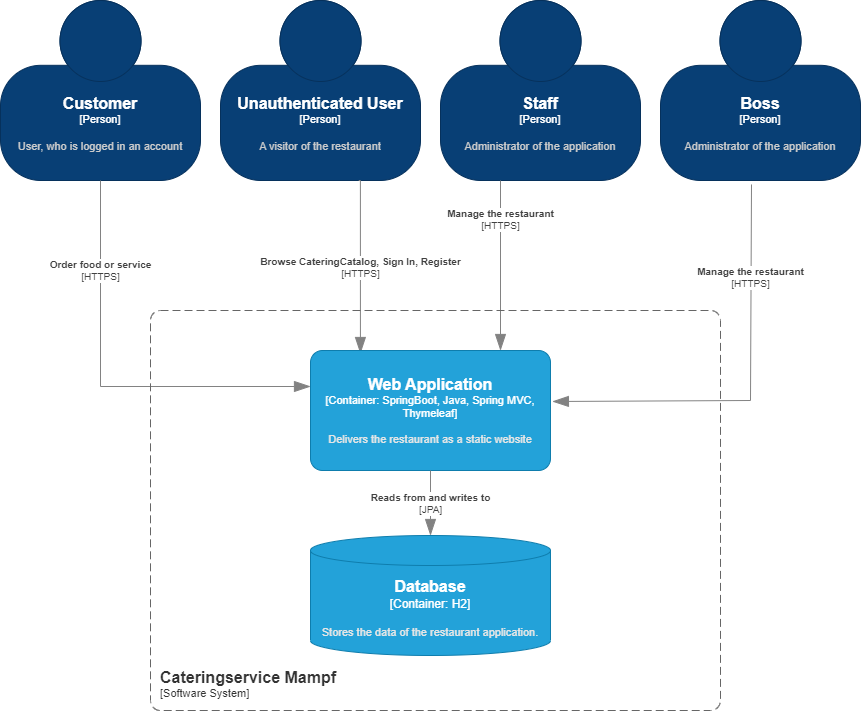

The diagram above was exported from draw.io. Its source (the exported page's mxGraphModel, read from the mxfile embedded in the PNG):
<mxGraphModel dx="1104" dy="516" grid="1" gridSize="10" guides="1" tooltips="1" connect="1" arrows="1" fold="1" page="1" pageScale="1" pageWidth="827" pageHeight="1169" math="0" shadow="0">
  <root>
    <mxCell id="0" />
    <mxCell id="1" parent="0" />
    <object placeholders="1" c4Name="Customer" c4Type="Person" c4Description="User, who is logged in an account" label="&lt;font style=&quot;font-size: 16px&quot;&gt;&lt;b&gt;%c4Name%&lt;/b&gt;&lt;/font&gt;&lt;div&gt;[%c4Type%]&lt;/div&gt;&lt;br&gt;&lt;div&gt;&lt;font style=&quot;font-size: 11px&quot;&gt;&lt;font color=&quot;#cccccc&quot;&gt;%c4Description%&lt;/font&gt;&lt;/div&gt;" id="3o2XZ1Ea7PJ3hoaD-PSg-1">
      <mxCell style="html=1;fontSize=11;dashed=0;whiteSpace=wrap;fillColor=#083F75;strokeColor=#06315C;fontColor=#ffffff;shape=mxgraph.c4.person2;align=center;metaEdit=1;points=[[0.5,0,0],[1,0.5,0],[1,0.75,0],[0.75,1,0],[0.5,1,0],[0.25,1,0],[0,0.75,0],[0,0.5,0]];resizable=0;" parent="1" vertex="1">
        <mxGeometry x="90" y="50" width="200" height="180" as="geometry" />
      </mxCell>
    </object>
    <object placeholders="1" c4Name="Unauthenticated User" c4Type="Person" c4Description="A visitor of the restaurant" label="&lt;font style=&quot;font-size: 16px&quot;&gt;&lt;b&gt;%c4Name%&lt;/b&gt;&lt;/font&gt;&lt;div&gt;[%c4Type%]&lt;/div&gt;&lt;br&gt;&lt;div&gt;&lt;font style=&quot;font-size: 11px&quot;&gt;&lt;font color=&quot;#cccccc&quot;&gt;%c4Description%&lt;/font&gt;&lt;/div&gt;" id="3o2XZ1Ea7PJ3hoaD-PSg-2">
      <mxCell style="html=1;fontSize=11;dashed=0;whiteSpace=wrap;fillColor=#083F75;strokeColor=#06315C;fontColor=#ffffff;shape=mxgraph.c4.person2;align=center;metaEdit=1;points=[[0.5,0,0],[1,0.5,0],[1,0.75,0],[0.75,1,0],[0.5,1,0],[0.25,1,0],[0,0.75,0],[0,0.5,0]];resizable=0;" parent="1" vertex="1">
        <mxGeometry x="310" y="50" width="200" height="180" as="geometry" />
      </mxCell>
    </object>
    <object placeholders="1" c4Name="Staff" c4Type="Person" c4Description="Administrator of the application" label="&lt;font style=&quot;font-size: 16px&quot;&gt;&lt;b&gt;%c4Name%&lt;/b&gt;&lt;/font&gt;&lt;div&gt;[%c4Type%]&lt;/div&gt;&lt;br&gt;&lt;div&gt;&lt;font style=&quot;font-size: 11px&quot;&gt;&lt;font color=&quot;#cccccc&quot;&gt;%c4Description%&lt;/font&gt;&lt;/div&gt;" id="3o2XZ1Ea7PJ3hoaD-PSg-3">
      <mxCell style="html=1;fontSize=11;dashed=0;whiteSpace=wrap;fillColor=#083F75;strokeColor=#06315C;fontColor=#ffffff;shape=mxgraph.c4.person2;align=center;metaEdit=1;points=[[0.5,0,0],[1,0.5,0],[1,0.75,0],[0.75,1,0],[0.5,1,0],[0.25,1,0],[0,0.75,0],[0,0.5,0]];resizable=0;" parent="1" vertex="1">
        <mxGeometry x="530" y="50" width="200" height="180" as="geometry" />
      </mxCell>
    </object>
    <object placeholders="1" c4Type="Relationship" c4Technology="HTTPS" c4Description="Order food or service" label="&lt;div style=&quot;text-align: left&quot;&gt;&lt;div style=&quot;text-align: center&quot;&gt;&lt;b&gt;%c4Description%&lt;/b&gt;&lt;/div&gt;&lt;div style=&quot;text-align: center&quot;&gt;[%c4Technology%]&lt;/div&gt;&lt;/div&gt;" id="_cN3Z5p88U4dGGZE8BRC-1">
      <mxCell style="endArrow=blockThin;html=1;fontSize=10;fontColor=#404040;strokeWidth=1;endFill=1;strokeColor=#828282;elbow=vertical;metaEdit=1;endSize=14;startSize=14;jumpStyle=arc;jumpSize=16;rounded=0;edgeStyle=orthogonalEdgeStyle;" parent="1" source="3o2XZ1Ea7PJ3hoaD-PSg-1" edge="1">
        <mxGeometry x="-0.5665" width="240" relative="1" as="geometry">
          <mxPoint x="201" y="219.99999999999991" as="sourcePoint" />
          <mxPoint x="400" y="436" as="targetPoint" />
          <Array as="points">
            <mxPoint x="190" y="436" />
            <mxPoint x="340" y="436" />
          </Array>
          <mxPoint as="offset" />
        </mxGeometry>
      </mxCell>
    </object>
    <object placeholders="1" c4Type="Relationship" c4Technology="HTTPS" c4Description="Browse CateringCatalog, Sign In, Register" label="&lt;div style=&quot;text-align: left&quot;&gt;&lt;div style=&quot;text-align: center&quot;&gt;&lt;b&gt;%c4Description%&lt;/b&gt;&lt;/div&gt;&lt;div style=&quot;text-align: center&quot;&gt;[%c4Technology%]&lt;/div&gt;&lt;/div&gt;" id="_cN3Z5p88U4dGGZE8BRC-2">
      <mxCell style="endArrow=blockThin;html=1;fontSize=10;fontColor=#404040;strokeWidth=1;endFill=1;strokeColor=#828282;elbow=vertical;metaEdit=1;endSize=14;startSize=14;jumpStyle=arc;jumpSize=16;rounded=0;edgeStyle=orthogonalEdgeStyle;exitX=0.25;exitY=1;exitDx=0;exitDy=0;exitPerimeter=0;entryX=0.208;entryY=0.025;entryDx=0;entryDy=0;entryPerimeter=0;" parent="1" target="4xXLHU-3uvvGzLf5DYzB-3" edge="1">
        <mxGeometry x="0.0184" width="240" relative="1" as="geometry">
          <mxPoint x="448.25" y="230" as="sourcePoint" />
          <mxPoint x="448.25" y="420" as="targetPoint" />
          <Array as="points">
            <mxPoint x="450" y="230" />
          </Array>
          <mxPoint as="offset" />
        </mxGeometry>
      </mxCell>
    </object>
    <object placeholders="1" c4Type="Relationship" c4Technology="HTTPS" c4Description="Manage the restaurant" label="&lt;div style=&quot;text-align: left&quot;&gt;&lt;div style=&quot;text-align: center&quot;&gt;&lt;b&gt;%c4Description%&lt;/b&gt;&lt;/div&gt;&lt;div style=&quot;text-align: center&quot;&gt;[%c4Technology%]&lt;/div&gt;&lt;/div&gt;" id="_cN3Z5p88U4dGGZE8BRC-5">
      <mxCell style="endArrow=blockThin;html=1;fontSize=10;fontColor=#404040;strokeWidth=1;endFill=1;strokeColor=#828282;elbow=vertical;metaEdit=1;endSize=14;startSize=14;jumpStyle=arc;jumpSize=16;rounded=0;edgeStyle=orthogonalEdgeStyle;" parent="1" source="3o2XZ1Ea7PJ3hoaD-PSg-3" target="4xXLHU-3uvvGzLf5DYzB-3" edge="1">
        <mxGeometry x="-0.5455" width="240" relative="1" as="geometry">
          <mxPoint x="708.5" y="290" as="sourcePoint" />
          <mxPoint x="580" y="450" as="targetPoint" />
          <Array as="points">
            <mxPoint x="590" y="250" />
            <mxPoint x="590" y="250" />
          </Array>
          <mxPoint as="offset" />
        </mxGeometry>
      </mxCell>
    </object>
    <object placeholders="1" c4Name="Cateringservice Mampf" c4Type="SystemScopeBoundary" c4Application="Software System" label="&lt;font style=&quot;font-size: 16px&quot;&gt;&lt;b&gt;&lt;div style=&quot;text-align: left&quot;&gt;%c4Name%&lt;/div&gt;&lt;/b&gt;&lt;/font&gt;&lt;div style=&quot;text-align: left&quot;&gt;[%c4Application%]&lt;/div&gt;" id="4xXLHU-3uvvGzLf5DYzB-2">
      <mxCell style="rounded=1;fontSize=11;whiteSpace=wrap;html=1;dashed=1;arcSize=20;fillColor=none;strokeColor=#666666;fontColor=#333333;labelBackgroundColor=none;align=left;verticalAlign=bottom;labelBorderColor=none;spacingTop=0;spacing=10;dashPattern=8 4;metaEdit=1;rotatable=0;perimeter=rectanglePerimeter;noLabel=0;labelPadding=0;allowArrows=0;connectable=0;expand=0;recursiveResize=0;editable=1;pointerEvents=0;absoluteArcSize=1;points=[[0.25,0,0],[0.5,0,0],[0.75,0,0],[1,0.25,0],[1,0.5,0],[1,0.75,0],[0.75,1,0],[0.5,1,0],[0.25,1,0],[0,0.75,0],[0,0.5,0],[0,0.25,0]];" parent="1" vertex="1">
        <mxGeometry x="240" y="360" width="570" height="400" as="geometry" />
      </mxCell>
    </object>
    <object placeholders="1" c4Name="Web Application" c4Type="Container" c4Technology="SpringBoot, Java, Spring MVC, Thymeleaf" c4Description="Delivers the restaurant as a static website" label="&lt;font style=&quot;font-size: 16px&quot;&gt;&lt;b&gt;%c4Name%&lt;/b&gt;&lt;/font&gt;&lt;div&gt;[%c4Type%: %c4Technology%]&lt;/div&gt;&lt;br&gt;&lt;div&gt;&lt;font style=&quot;font-size: 11px&quot;&gt;&lt;font color=&quot;#E6E6E6&quot;&gt;%c4Description%&lt;/font&gt;&lt;/div&gt;" id="4xXLHU-3uvvGzLf5DYzB-3">
      <mxCell style="rounded=1;whiteSpace=wrap;html=1;fontSize=11;labelBackgroundColor=none;fillColor=#23A2D9;fontColor=#ffffff;align=center;arcSize=10;strokeColor=#0E7DAD;metaEdit=1;resizable=0;points=[[0.25,0,0],[0.5,0,0],[0.75,0,0],[1,0.25,0],[1,0.5,0],[1,0.75,0],[0.75,1,0],[0.5,1,0],[0.25,1,0],[0,0.75,0],[0,0.5,0],[0,0.25,0]];" parent="1" vertex="1">
        <mxGeometry x="400" y="400" width="240" height="120" as="geometry" />
      </mxCell>
    </object>
    <object placeholders="1" c4Type="Database" c4Container="Container" c4Technology="H2" c4Description="Stores the data of the restaurant application." label="&lt;font style=&quot;font-size: 16px&quot;&gt;&lt;b&gt;%c4Type%&lt;/b&gt;&lt;/font&gt;&lt;div&gt;[%c4Container%:&amp;nbsp;%c4Technology%]&lt;/div&gt;&lt;br&gt;&lt;div&gt;&lt;font style=&quot;font-size: 11px&quot;&gt;&lt;font color=&quot;#E6E6E6&quot;&gt;%c4Description%&lt;/font&gt;&lt;/div&gt;" id="4xXLHU-3uvvGzLf5DYzB-4">
      <mxCell style="shape=cylinder3;size=15;whiteSpace=wrap;html=1;boundedLbl=1;rounded=0;labelBackgroundColor=none;fillColor=#23A2D9;fontSize=12;fontColor=#ffffff;align=center;strokeColor=#0E7DAD;metaEdit=1;points=[[0.5,0,0],[1,0.25,0],[1,0.5,0],[1,0.75,0],[0.5,1,0],[0,0.75,0],[0,0.5,0],[0,0.25,0]];resizable=0;" parent="1" vertex="1">
        <mxGeometry x="400" y="585" width="240" height="120" as="geometry" />
      </mxCell>
    </object>
    <object placeholders="1" c4Type="Relationship" c4Technology="JPA" c4Description="Reads from and writes to" label="&lt;div style=&quot;text-align: left&quot;&gt;&lt;div style=&quot;text-align: center&quot;&gt;&lt;b&gt;%c4Description%&lt;/b&gt;&lt;/div&gt;&lt;div style=&quot;text-align: center&quot;&gt;[%c4Technology%]&lt;/div&gt;&lt;/div&gt;" id="4xXLHU-3uvvGzLf5DYzB-5">
      <mxCell style="endArrow=blockThin;html=1;fontSize=10;fontColor=#404040;strokeWidth=1;endFill=1;strokeColor=#828282;elbow=vertical;metaEdit=1;endSize=14;startSize=14;jumpStyle=arc;jumpSize=16;rounded=0;edgeStyle=orthogonalEdgeStyle;exitX=0.5;exitY=1;exitDx=0;exitDy=0;exitPerimeter=0;entryX=0.5;entryY=0;entryDx=0;entryDy=0;entryPerimeter=0;" parent="1" source="4xXLHU-3uvvGzLf5DYzB-3" target="4xXLHU-3uvvGzLf5DYzB-4" edge="1">
        <mxGeometry width="240" relative="1" as="geometry">
          <mxPoint x="250" y="580" as="sourcePoint" />
          <mxPoint x="490" y="580" as="targetPoint" />
          <Array as="points">
            <mxPoint x="520" y="570" />
            <mxPoint x="520" y="570" />
          </Array>
        </mxGeometry>
      </mxCell>
    </object>
    <object placeholders="1" c4Name="Boss" c4Type="Person" c4Description="Administrator of the application" label="&lt;font style=&quot;font-size: 16px&quot;&gt;&lt;b&gt;%c4Name%&lt;/b&gt;&lt;/font&gt;&lt;div&gt;[%c4Type%]&lt;/div&gt;&lt;br&gt;&lt;div&gt;&lt;font style=&quot;font-size: 11px&quot;&gt;&lt;font color=&quot;#cccccc&quot;&gt;%c4Description%&lt;/font&gt;&lt;/div&gt;" id="VfSnQmNMCYdzIWJz_K-S-1">
      <mxCell style="html=1;fontSize=11;dashed=0;whiteSpace=wrap;fillColor=#083F75;strokeColor=#06315C;fontColor=#ffffff;shape=mxgraph.c4.person2;align=center;metaEdit=1;points=[[0.5,0,0],[1,0.5,0],[1,0.75,0],[0.75,1,0],[0.5,1,0],[0.25,1,0],[0,0.75,0],[0,0.5,0]];resizable=0;" parent="1" vertex="1">
        <mxGeometry x="750" y="50" width="200" height="180" as="geometry" />
      </mxCell>
    </object>
    <object placeholders="1" c4Type="Relationship" c4Technology="HTTPS" c4Description="Manage the restaurant" label="&lt;div style=&quot;text-align: left&quot;&gt;&lt;div style=&quot;text-align: center&quot;&gt;&lt;b&gt;%c4Description%&lt;/b&gt;&lt;/div&gt;&lt;div style=&quot;text-align: center&quot;&gt;[%c4Technology%]&lt;/div&gt;&lt;/div&gt;" id="VfSnQmNMCYdzIWJz_K-S-2">
      <mxCell style="endArrow=blockThin;html=1;fontSize=10;fontColor=#404040;strokeWidth=1;endFill=1;strokeColor=#828282;elbow=vertical;metaEdit=1;endSize=14;startSize=14;jumpStyle=arc;jumpSize=16;rounded=0;edgeStyle=orthogonalEdgeStyle;exitX=0.455;exitY=1.022;exitDx=0;exitDy=0;exitPerimeter=0;entryX=1.008;entryY=0.425;entryDx=0;entryDy=0;entryPerimeter=0;" parent="1" source="VfSnQmNMCYdzIWJz_K-S-1" target="4xXLHU-3uvvGzLf5DYzB-3" edge="1">
        <mxGeometry x="-0.5455" width="240" relative="1" as="geometry">
          <mxPoint x="840" y="320" as="sourcePoint" />
          <mxPoint x="910" y="450" as="targetPoint" />
          <Array as="points">
            <mxPoint x="840" y="234" />
            <mxPoint x="840" y="450" />
          </Array>
          <mxPoint as="offset" />
        </mxGeometry>
      </mxCell>
    </object>
  </root>
</mxGraphModel>